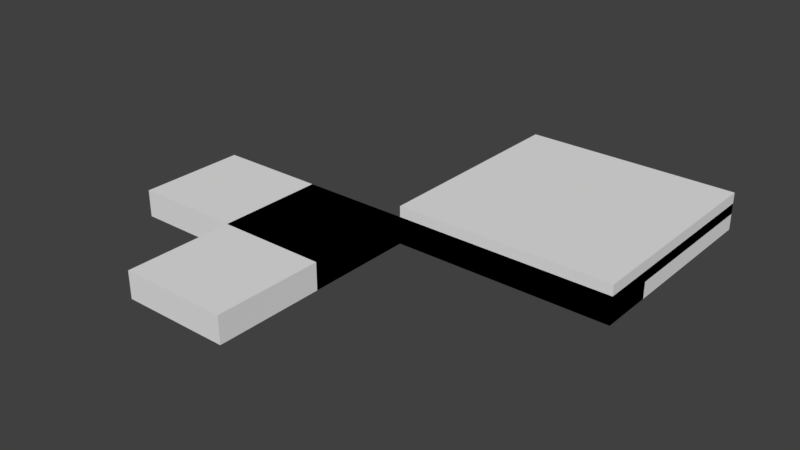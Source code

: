 # Source: zom_dah_floor_parquet_hole.blend  (saved by Blender 2.79.0; exported with 4.5.12 LTS)
import bpy
from mathutils import Matrix  # noqa: F401  (used for matrix-valued properties, if any)

bpy.ops.wm.read_factory_settings(use_empty=True)
scene = bpy.context.scene
scene.name = 'Scene'

# ---- collections
col_collection_1 = bpy.data.collections.new('Collection 1'); scene.collection.children.link(col_collection_1)

# ---- materials (node trees are filled in below, after node groups)
mat_mtl_rubble = bpy.data.materials.new('mtl_rubble')
mat_mtl_rubble.alpha_threshold = 0.0
mat_mtl_rubble.use_transparent_shadow = False
mat_mtl_rubble.roughness = 0.5
mat_mtl_floor_wood = bpy.data.materials.new('mtl_floor_wood')
mat_mtl_floor_wood.alpha_threshold = 0.0
mat_mtl_floor_wood.use_transparent_shadow = False
mat_mtl_floor_wood.roughness = 0.5

# ---- material node trees

# ---- world
world_world = bpy.data.worlds.new('World'); scene.world = world_world
world_world.color = (0.05088, 0.05088, 0.05088)
world_world.use_sun_shadow = False
world_world.sun_shadow_jitter_overblur = 0.0
world_world.cycles.sampling_method = 'MANUAL'

# ---- meshes
me_c_box_006 = bpy.data.meshes.new('c_box_006')
me_c_box_006.from_pydata([(0.0, 0.0, 1.49e-08), (0.0, 0.0, 0.2), (0.0, 4.0, 1.49e-08), (0.0, 4.0, 0.2), (4.0, 0.0, 1.49e-08), (4.0, 0.0, 0.2), (4.0, 4.0, 1.49e-08), (4.0, 4.0, 0.2)], [], [(0, 1, 3, 2), (2, 3, 7, 6), (6, 7, 5, 4), (4, 5, 1, 0), (2, 6, 4, 0), (7, 3, 1, 5)])
me_c_box_006.use_remesh_preserve_volume = False
me_c_box_006.use_remesh_preserve_attributes = False
me_c_box_006.use_mirror_vertex_groups = False
me_c_box_006.update()
me_c_box_005 = bpy.data.meshes.new('c_box_005')
me_c_box_005.from_pydata([(-2.0, -4.0, -0.5), (-2.0, -4.0, 0.0), (-2.0, -1.192e-07, -0.5), (-2.0, -1.192e-07, 0.0), (0.0, -4.0, -0.5), (0.0, -4.0, 0.0), (0.0, -1.192e-07, -0.5), (0.0, -1.192e-07, 0.0)], [], [(0, 1, 3, 2), (2, 3, 7, 6), (6, 7, 5, 4), (4, 5, 1, 0), (2, 6, 4, 0), (7, 3, 1, 5)])
me_c_box_005.use_remesh_preserve_volume = False
me_c_box_005.use_remesh_preserve_attributes = False
me_c_box_005.use_mirror_vertex_groups = False
me_c_box_005.update()
me_c_box_004 = bpy.data.meshes.new('c_box_004')
me_c_box_004.from_pydata([(-4.0, -2.0, -0.5), (-4.0, -2.0, 0.0), (-4.0, -1.192e-07, -0.5), (-4.0, -1.192e-07, 0.0), (0.0, -2.0, -0.5), (0.0, -2.0, 0.0), (0.0, -1.192e-07, -0.5), (0.0, -1.192e-07, 0.0)], [], [(0, 1, 3, 2), (2, 3, 7, 6), (6, 7, 5, 4), (4, 5, 1, 0), (2, 6, 4, 0), (7, 3, 1, 5)])
me_c_box_004.use_remesh_preserve_volume = False
me_c_box_004.use_remesh_preserve_attributes = False
me_c_box_004.use_mirror_vertex_groups = False
me_c_box_004.update()
me_c_box_003 = bpy.data.meshes.new('c_box_003')
me_c_box_003.from_pydata([(0.0, 0.0, -0.5), (0.0, 0.0, 0.0), (0.0, 1.0, -0.5), (0.0, 1.0, 0.0), (4.0, 0.0, -0.5), (4.0, 0.0, 0.0), (4.0, 1.0, -0.5), (4.0, 1.0, 0.0)], [], [(0, 1, 3, 2), (2, 3, 7, 6), (6, 7, 5, 4), (4, 5, 1, 0), (2, 6, 4, 0), (7, 3, 1, 5)])
me_c_box_003.use_remesh_preserve_volume = False
me_c_box_003.use_remesh_preserve_attributes = False
me_c_box_003.use_mirror_vertex_groups = False
me_c_box_003.update()
me_c_box_002 = bpy.data.meshes.new('c_box_002')
me_c_box_002.from_pydata([(0.0, 0.0, -0.5), (0.0, 0.0, 0.0), (0.0, 4.0, -0.5), (0.0, 4.0, 0.0), (1.0, 0.0, -0.5), (1.0, 0.0, 0.0), (1.0, 4.0, -0.5), (1.0, 4.0, 0.0)], [], [(0, 1, 3, 2), (2, 3, 7, 6), (6, 7, 5, 4), (4, 5, 1, 0), (2, 6, 4, 0), (7, 3, 1, 5)])
me_c_box_002.use_remesh_preserve_volume = False
me_c_box_002.use_remesh_preserve_attributes = False
me_c_box_002.use_mirror_vertex_groups = False
me_c_box_002.update()
me_c_box_001 = bpy.data.meshes.new('c_box_001')
me_c_box_001.from_pydata([(0.0, 0.0, -0.2), (0.0, 0.0, 0.0), (0.0, 4.0, -0.2), (0.0, 4.0, 0.0), (4.0, 0.0, -0.2), (4.0, 0.0, 0.0), (4.0, 4.0, -0.2), (4.0, 4.0, 0.0)], [], [(0, 1, 3, 2), (2, 3, 7, 6), (6, 7, 5, 4), (4, 5, 1, 0), (2, 6, 4, 0), (7, 3, 1, 5)])
me_c_box_001.use_remesh_preserve_volume = False
me_c_box_001.use_remesh_preserve_attributes = False
me_c_box_001.use_mirror_vertex_groups = False
me_c_box_001.update()
me_co_culling = bpy.data.meshes.new('co_culling')
me_co_culling.from_pydata([(0.0, 0.0, -0.5), (0.0, 0.0, 0.0), (0.0, 4.0, -0.5), (0.0, 4.0, 0.0), (4.0, 0.0, -0.5), (4.0, 0.0, 0.0), (4.0, 4.0, -0.5), (4.0, 4.0, 0.0)], [], [(0, 2, 3, 1), (2, 6, 7, 3), (6, 4, 5, 7), (4, 0, 1, 5), (2, 0, 4, 6), (7, 5, 1, 3)])
me_co_culling.use_remesh_preserve_volume = False
me_co_culling.use_remesh_preserve_attributes = False
me_co_culling.use_mirror_vertex_groups = False
me_co_culling.update()
me_g_hole = bpy.data.meshes.new('g_hole')
me_g_hole.from_pydata([(1.495, 2.13, -0.07533), (1.482, 2.123, -0.009463), (1.899, 2.069, -0.07364), (1.879, 2.139, -0.009463), (2.218, 1.862, -0.08451), (2.17, 1.902, -0.009463), (2.23, 1.524, -0.08103), (2.276, 1.474, -0.009463), (2.117, 1.183, -0.09035), (2.17, 1.15, -0.009463), (1.827, 0.8903, -0.05982), (1.879, 0.912, -0.009463), (1.471, 0.9192, -0.09879), (1.492, 0.8848, -0.009463), (1.076, 0.9179, -0.07792), (1.085, 0.912, -0.009463), (0.8101, 1.136, -0.06031), (0.7944, 1.15, -0.009463), (0.7902, 1.486, -0.08079), (0.7912, 1.474, -0.009463), (0.8176, 1.724, -0.08234), (0.7944, 1.799, -0.009463), (1.092, 2.034, -0.08193), (1.085, 2.036, -0.009463), (1.495, 1.89, -0.2635), (1.751, 1.894, -0.2629), (1.916, 1.769, -0.2675), (1.996, 1.459, -0.2761), (1.929, 1.25, -0.2716), (1.767, 1.123, -0.2605), (1.49, 1.142, -0.2591), (1.222, 1.109, -0.2611), (1.085, 1.299, -0.2605), (1.023, 1.495, -0.2778), (1.061, 1.692, -0.2568), (1.263, 1.832, -0.2699), (1.204, 1.882, -0.1791), (0.9115, 1.735, -0.1798), (0.9152, 1.478, -0.1816), (0.8691, 1.199, -0.1699), (1.142, 1.022, -0.176), (1.49, 0.9723, -0.1862), (1.789, 1.024, -0.1828), (1.993, 1.186, -0.1856), (2.139, 1.487, -0.201), (2.066, 1.856, -0.1745), (1.784, 2.004, -0.1904), (1.479, 2.022, -0.1786), (1.514, 1.661, -0.441), (1.633, 1.628, -0.4403), (1.708, 1.591, -0.4447), (1.699, 1.519, -0.4433), (1.671, 1.433, -0.447), (1.6, 1.347, -0.4348), (1.484, 1.354, -0.4504), (1.367, 1.361, -0.442), (1.319, 1.399, -0.435), (1.312, 1.497, -0.4432), (1.322, 1.54, -0.4438), (1.38, 1.628, -0.4436), (1.296, 1.795, -0.3419), (1.514, 1.787, -0.3409), (1.16, 1.633, -0.3472), (1.103, 1.522, -0.3452), (1.101, 1.336, -0.3506), (1.258, 1.168, -0.3329), (1.485, 1.176, -0.3555), (1.711, 1.188, -0.3434), (1.882, 1.302, -0.3332), (1.93, 1.496, -0.3451), (1.887, 1.664, -0.346), (1.72, 1.844, -0.3457), (1.502, 1.499, -0.4838), (2.079, 1.838, -0.01981), (2.079, 1.636, -0.01981), (2.114, 1.366, -0.01981), (2.114, 1.164, -0.01981), (1.75, 0.9824, -0.01981), (1.509, 0.8982, -0.01981), (1.292, 0.9929, -0.01981), (1.09, 0.9929, -0.01981), (0.9118, 1.266, -0.01981), (0.8697, 1.415, -0.01981), (0.8697, 1.618, -0.01981), (0.9784, 1.814, -0.01981), (2.016, 1.97, -0.01981), (1.953, 0.9824, -0.01981), (0.9258, 1.077, -0.01981), (1.045, 1.974, -0.01981), (1.831, 2.044, -0.01981), (1.674, 2.104, -0.01981), (1.471, 2.104, -0.01981), (1.22, 2.006, -0.01981), (2.092, 1.846, -0.05019), (2.092, 1.639, -0.05019), (2.128, 1.363, -0.05019), (2.128, 1.156, -0.05019), (1.756, 0.9708, -0.05019), (1.509, 0.8848, -0.05019), (1.288, 0.9816, -0.05019), (1.081, 0.9816, -0.05019), (0.8989, 1.26, -0.05019), (0.8559, 1.414, -0.05019), (0.8559, 1.621, -0.05019), (0.967, 1.82, -0.05019), (2.027, 1.981, -0.05019), (1.963, 0.9708, -0.05019), (0.9132, 1.068, -0.05019), (1.035, 1.984, -0.05019), (1.838, 2.056, -0.05019), (1.678, 2.117, -0.05019), (1.471, 2.117, -0.05019), (1.213, 2.017, -0.05019)], [], [(0, 2, 3, 1), (2, 4, 5, 3), (4, 6, 7, 5), (6, 8, 9, 7), (8, 10, 11, 9), (10, 12, 13, 11), (12, 14, 15, 13), (14, 16, 17, 15), (16, 18, 19, 17), (18, 20, 21, 19), (12, 10, 42, 41), (20, 22, 23, 21), (22, 0, 1, 23), (14, 12, 41, 40), (18, 16, 39, 38), (16, 14, 40, 39), (10, 8, 43, 42), (8, 6, 44, 43), (0, 22, 36, 47), (2, 0, 47, 46), (6, 4, 45, 44), (22, 20, 37, 36), (4, 2, 46, 45), (20, 18, 38, 37), (38, 39, 32, 33), (45, 46, 25, 26), (47, 36, 35, 24), (42, 43, 28, 29), (39, 40, 31, 32), (46, 47, 24, 25), (36, 37, 34, 35), (43, 44, 27, 28), (40, 41, 30, 31), (37, 38, 33, 34), (44, 45, 26, 27), (41, 42, 29, 30), (30, 29, 67, 66), (33, 32, 64, 63), (26, 25, 71, 70), (24, 35, 60, 61), (29, 28, 68, 67), (32, 31, 65, 64), (25, 24, 61, 71), (35, 34, 62, 60), (28, 27, 69, 68), (31, 30, 66, 65), (34, 33, 63, 62), (27, 26, 70, 69), (57, 56, 72), (59, 48, 61, 60), (58, 59, 60, 62), (57, 58, 62, 63), (56, 57, 63, 64), (55, 56, 64, 65), (54, 55, 65, 66), (53, 54, 66, 67), (52, 53, 67, 68), (51, 52, 68, 69), (50, 51, 69, 70), (49, 50, 70, 71), (48, 49, 71, 61), (50, 49, 72), (48, 59, 72), (53, 52, 72), (56, 55, 72), (49, 48, 72), (59, 58, 72), (52, 51, 72), (55, 54, 72), (58, 57, 72), (51, 50, 72), (54, 53, 72), (90, 91, 111, 110), (81, 87, 107, 101), (82, 81, 101, 102), (74, 73, 93, 94), (79, 78, 98, 99), (84, 83, 103, 104), (76, 75, 95, 96), (89, 90, 110, 109), (92, 88, 108, 112), (78, 77, 97, 98), (85, 89, 109, 105), (91, 92, 112, 111), (80, 79, 99, 100), (75, 74, 94, 95), (83, 82, 102, 103), (86, 76, 96, 106), (88, 84, 104, 108), (77, 86, 106, 97), (73, 85, 105, 93), (87, 80, 100, 107)])
_uv = me_g_hole.uv_layers.new(name='UVMap')
_uv.uv.foreach_set('vector', [1.154, 1.638, 1.599, 1.434, 1.634, 1.552, 1.151, 1.725, 1.599, 1.434, 1.775, 1.073, 1.847, 1.146, 1.634, 1.552, 1.775, 1.073, 1.778, 0.7417, 1.864, 0.6644, 1.847, 1.146, 1.778, 0.7417, 1.563, 0.3855, 1.644, 0.2953, 1.864, 0.6644, 1.563, 0.3855, 1.165, 0.1816, 1.229, 0.1332, 1.644, 0.2953, 1.165, 0.1816, 0.8064, 0.2511, 0.8106, 0.1339, 1.229, 0.1332, 0.8064, 0.2511, 0.3902, 0.387, 0.3475, 0.3138, 0.8106, 0.1339, 0.3902, 0.387, 0.159, 0.6652, 0.09364, 0.6653, 0.3475, 0.3138, 0.159, 0.6652, 0.1871, 1.067, 0.09364, 1.07, 0.09364, 0.6653, 0.1871, 1.067, 0.2826, 1.341, 0.2301, 1.468, 0.09364, 1.07, 0.8064, 0.2511, 1.165, 0.1816, 1.146, 0.3558, 0.8475, 0.3575, 0.2826, 1.341, 0.6708, 1.626, 0.6402, 1.71, 0.2301, 1.468, 0.6708, 1.626, 1.154, 1.638, 1.151, 1.725, 0.6402, 1.71, 0.3902, 0.387, 0.8064, 0.2511, 0.8475, 0.3575, 0.5124, 0.5011, 0.1871, 1.067, 0.159, 0.6652, 0.2921, 0.7379, 0.3721, 1.022, 0.159, 0.6652, 0.3902, 0.387, 0.5124, 0.5011, 0.2921, 0.7379, 1.165, 0.1816, 1.563, 0.3855, 1.394, 0.4635, 1.146, 0.3558, 1.563, 0.3855, 1.778, 0.7417, 1.606, 0.7399, 1.394, 0.4635, 1.154, 1.638, 0.6708, 1.626, 0.7718, 1.408, 1.1, 1.47, 1.599, 1.434, 1.154, 1.638, 1.1, 1.47, 1.404, 1.35, 1.778, 0.7417, 1.775, 1.073, 1.623, 1.1, 1.606, 0.7399, 0.6708, 1.626, 0.2826, 1.341, 0.4398, 1.295, 0.7718, 1.408, 1.775, 1.073, 1.599, 1.434, 1.404, 1.35, 1.623, 1.1, 0.2826, 1.341, 0.1871, 1.067, 0.3721, 1.022, 0.4398, 1.295, 0.3721, 1.022, 0.2921, 0.7379, 0.5297, 0.8002, 0.5266, 1.007, 1.623, 1.1, 1.404, 1.35, 1.322, 1.23, 1.443, 1.059, 1.1, 1.47, 0.7718, 1.408, 0.834, 1.298, 1.076, 1.307, 1.146, 0.3558, 1.394, 0.4635, 1.323, 0.571, 1.142, 0.481, 0.2921, 0.7379, 0.5124, 0.5011, 0.6327, 0.5899, 0.5297, 0.8002, 1.404, 1.35, 1.1, 1.47, 1.076, 1.307, 1.322, 1.23, 0.7718, 1.408, 0.4398, 1.295, 0.5974, 1.204, 0.834, 1.298, 1.394, 0.4635, 1.606, 0.7399, 1.441, 0.7531, 1.323, 0.571, 0.5124, 0.5011, 0.8475, 0.3575, 0.8867, 0.5335, 0.6327, 0.5899, 0.4398, 1.295, 0.3721, 1.022, 0.5266, 1.007, 0.5974, 1.204, 1.606, 0.7399, 1.623, 1.1, 1.443, 1.059, 1.441, 0.7531, 0.8475, 0.3575, 1.146, 0.3558, 1.142, 0.481, 0.8867, 0.5335, 0.8867, 0.5335, 1.142, 0.481, 1.1, 0.5859, 0.9028, 0.6262, 0.5266, 1.007, 0.5297, 0.8002, 0.6101, 0.8474, 0.6343, 1.012, 1.443, 1.059, 1.322, 1.23, 1.255, 1.159, 1.359, 0.9639, 1.076, 1.307, 0.834, 1.298, 0.8678, 1.219, 1.063, 1.177, 1.142, 0.481, 1.323, 0.571, 1.278, 0.6459, 1.1, 0.5859, 0.5297, 0.8002, 0.6327, 0.5899, 0.6991, 0.6611, 0.6101, 0.8474, 1.322, 1.23, 1.076, 1.307, 1.063, 1.177, 1.255, 1.159, 0.834, 1.298, 0.5974, 1.204, 0.7066, 1.105, 0.8678, 1.219, 1.323, 0.571, 1.441, 0.7531, 1.358, 0.8088, 1.278, 0.6459, 0.6327, 0.5899, 0.8867, 0.5335, 0.9028, 0.6262, 0.6991, 0.6611, 0.5974, 1.204, 0.5266, 1.007, 0.6343, 1.012, 0.7066, 1.105, 1.441, 0.7531, 1.443, 1.059, 1.359, 0.9639, 1.358, 0.8088, 0.8285, 0.9444, 0.8134, 0.8604, 0.9865, 0.9077, 0.9119, 1.04, 1.028, 1.039, 1.063, 1.177, 0.8678, 1.219, 0.8464, 0.978, 0.9119, 1.04, 0.8678, 1.219, 0.7066, 1.105, 0.8285, 0.9444, 0.8464, 0.978, 0.7066, 1.105, 0.6343, 1.012, 0.8134, 0.8604, 0.8285, 0.9444, 0.6343, 1.012, 0.6101, 0.8474, 0.8485, 0.8198, 0.8134, 0.8604, 0.6101, 0.8474, 0.6991, 0.6611, 0.9429, 0.7926, 0.8485, 0.8198, 0.6991, 0.6611, 0.9028, 0.6262, 1.036, 0.7606, 0.9429, 0.7926, 0.9028, 0.6262, 1.1, 0.5859, 1.112, 0.8182, 1.036, 0.7606, 1.1, 0.5859, 1.278, 0.6459, 1.154, 0.8838, 1.112, 0.8182, 1.278, 0.6459, 1.358, 0.8088, 1.174, 0.9417, 1.154, 0.8838, 1.358, 0.8088, 1.359, 0.9639, 1.121, 0.99, 1.174, 0.9417, 1.359, 0.9639, 1.255, 1.159, 1.028, 1.039, 1.121, 0.99, 1.255, 1.159, 1.063, 1.177, 1.174, 0.9417, 1.121, 0.99, 0.9865, 0.9077, 1.028, 1.039, 0.9119, 1.04, 0.9865, 0.9077, 1.036, 0.7606, 1.112, 0.8182, 0.9865, 0.9077, 0.8134, 0.8604, 0.8485, 0.8198, 0.9865, 0.9077, 1.121, 0.99, 1.028, 1.039, 0.9865, 0.9077, 0.9119, 1.04, 0.8464, 0.978, 0.9865, 0.9077, 1.112, 0.8182, 1.154, 0.8838, 0.9865, 0.9077, 0.8485, 0.8198, 0.9429, 0.7926, 0.9865, 0.9077, 0.8464, 0.978, 0.8285, 0.9444, 0.9865, 0.9077, 1.154, 0.8838, 1.174, 0.9417, 0.9865, 0.9077, 0.9429, 0.7926, 1.036, 0.7606, 0.9865, 0.9077, 0.7483, 1.76, 0.5561, 1.826, 0.5412, 1.793, 0.7444, 1.725, 0.2875, 2.842, 0.3776, 3.002, 0.3591, 3.031, 0.2595, 2.864, 0.1945, 2.716, 0.2875, 2.842, 0.2595, 2.864, 0.1633, 2.732, 1.291, 2.073, 1.219, 1.879, 1.246, 1.855, 1.323, 2.057, 0.7453, 2.958, 0.9778, 2.96, 0.9881, 2.993, 0.7482, 2.993, 0.1561, 2.287, 0.1286, 2.523, 0.09364, 2.528, 0.1192, 2.281, 1.482, 2.516, 1.42, 2.329, 1.454, 2.32, 1.516, 2.519, 0.9172, 1.76, 0.7483, 1.76, 0.7444, 1.725, 0.9221, 1.725, 0.3261, 2.003, 0.1803, 2.115, 0.1491, 2.097, 0.3005, 1.975, 0.9778, 2.96, 1.2, 2.82, 1.222, 2.85, 0.9881, 2.993, 1.112, 1.782, 0.9172, 1.76, 0.9221, 1.725, 1.128, 1.751, 0.5561, 1.826, 0.3261, 2.003, 0.3005, 1.975, 0.5412, 1.793, 0.5461, 3.019, 0.7453, 2.958, 0.7482, 2.993, 0.5432, 3.054, 1.42, 2.329, 1.291, 2.073, 1.323, 2.057, 1.454, 2.32, 0.1286, 2.523, 0.1945, 2.716, 0.1633, 2.732, 0.09364, 2.528, 1.391, 2.723, 1.482, 2.516, 1.516, 2.519, 1.42, 2.744, 0.1803, 2.115, 0.1561, 2.287, 0.1192, 2.281, 0.1491, 2.097, 1.2, 2.82, 1.391, 2.723, 1.42, 2.744, 1.222, 2.85, 1.219, 1.879, 1.112, 1.782, 1.128, 1.751, 1.246, 1.855, 0.3776, 3.002, 0.5461, 3.019, 0.5432, 3.054, 0.3591, 3.031])
me_g_hole.materials.append(mat_mtl_rubble)
me_g_hole.use_remesh_preserve_volume = False
me_g_hole.use_remesh_preserve_attributes = False
me_g_hole.use_mirror_vertex_groups = False
me_g_hole.update()
me_g_floor = bpy.data.meshes.new('g_floor')
me_g_floor.from_pydata([(0.0, 0.0, 0.0), (4.0, 0.0, 0.0), (0.0, 4.0, 0.0), (4.0, 4.0, 0.0)], [], [(0, 1, 3, 2)])
_uv = me_g_floor.uv_layers.new(name='UVMap')
_uv.uv.foreach_set('vector', [0.5, 0.5, 2.5, 0.5, 2.5, 2.5, 0.5, 2.5])
me_g_floor.materials.append(mat_mtl_floor_wood)
me_g_floor.use_remesh_preserve_volume = False
me_g_floor.use_remesh_preserve_attributes = False
me_g_floor.use_mirror_vertex_groups = False
me_g_floor.update()
me_g_floor_hole = bpy.data.meshes.new('g_floor_hole')
me_g_floor_hole.from_pydata([(0.8775, 1.617, 7.831e-16), (0.8775, 1.417, 7.831e-16), (1.051, 1.968, 2.61e-15), (0.9329, 1.082, -1.697e-15), (1.947, 0.9888, 1.827e-15), (2.009, 1.965, 2.741e-15), (0.9848, 1.81, 1.044e-15), (0.919, 1.268, -1.175e-15), (1.095, 0.9992, 1.436e-15), (1.295, 0.9992, 1.436e-15), (1.509, 0.9057, 4.96e-15), (1.747, 0.9888, 1.827e-15), (2.106, 1.168, 2.61e-15), (2.106, 1.368, 2.61e-15), (2.071, 1.634, 1.305e-16), (2.071, 1.834, 1.305e-16), (1.826, 2.037, 0.0), (1.671, 2.096, -2.219e-15), (1.471, 2.096, -2.219e-15), (1.223, 1.999, 1.436e-15), (2.071, 1.834, -0.02), (2.071, 1.634, -0.02), (2.106, 1.368, -0.02), (2.106, 1.168, -0.02), (1.747, 0.9888, -0.02), (1.509, 0.9057, -0.02), (1.295, 0.9992, -0.02), (1.095, 0.9992, -0.02), (0.919, 1.268, -0.02), (0.8775, 1.417, -0.02), (0.8775, 1.617, -0.02), (0.9848, 1.81, -0.02), (2.009, 1.965, -0.02), (1.947, 0.9888, -0.02), (0.9329, 1.082, -0.02), (1.051, 1.968, -0.02), (1.826, 2.037, -0.02), (1.671, 2.096, -0.02), (1.471, 2.096, -0.02), (1.223, 1.999, -0.02), (0.0, 0.0, 0.0), (4.0, 0.0, 0.0), (0.0, 4.0, 0.0), (4.0, 4.0, 0.0), (0.8775, 1.572, 0.0), (0.8775, 1.428, 0.0), (0.8775, 1.428, -0.02), (0.8775, 1.572, -0.02), (0.9776, 1.572, 0.0), (0.9776, 1.428, 0.0), (0.9776, 1.572, -0.02), (0.9776, 1.428, -0.02), (1.747, 0.9888, 1.827e-15), (1.747, 0.9888, 1.827e-15), (1.947, 0.9888, 1.827e-15), (1.947, 0.9888, 1.827e-15), (0.919, 1.268, -1.175e-15), (0.919, 1.268, -1.175e-15), (0.9329, 1.082, -1.697e-15), (0.9329, 1.082, -1.697e-15), (0.9329, 1.082, -1.697e-15), (0.8775, 1.617, 7.831e-16), (0.8775, 1.617, 7.831e-16), (0.8775, 1.417, 7.831e-16), (0.8775, 1.417, 7.831e-16), (2.071, 1.834, 1.305e-16), (2.071, 1.834, 1.305e-16), (2.009, 1.965, 2.741e-15), (2.009, 1.965, 2.741e-15), (1.223, 1.999, 1.436e-15), (1.223, 1.999, 1.436e-15), (1.051, 1.968, 2.61e-15), (1.051, 1.968, 2.61e-15), (1.051, 1.968, 2.61e-15), (0.9848, 1.81, 1.044e-15), (0.9848, 1.81, 1.044e-15), (1.095, 0.9992, 1.436e-15), (1.095, 0.9992, 1.436e-15), (1.295, 0.9992, 1.436e-15), (1.295, 0.9992, 1.436e-15), (1.509, 0.9057, 4.96e-15), (1.509, 0.9057, 4.96e-15), (2.106, 1.168, 2.61e-15), (2.106, 1.168, 2.61e-15), (2.106, 1.368, 2.61e-15), (2.106, 1.368, 2.61e-15), (2.071, 1.634, 1.305e-16), (2.071, 1.634, 1.305e-16), (1.826, 2.037, 0.0), (1.826, 2.037, 0.0), (1.671, 2.096, -2.219e-15), (1.671, 2.096, -2.219e-15), (1.471, 2.096, -2.219e-15), (1.471, 2.096, -2.219e-15), (1.509, 0.9057, -0.02), (0.919, 1.268, -0.02), (2.071, 1.634, -0.02), (0.9848, 1.81, -0.02), (1.671, 2.096, -0.02), (1.295, 0.9992, -0.02), (2.009, 1.965, -0.02), (0.9329, 1.082, -0.02), (1.947, 0.9888, -0.02), (1.747, 0.9888, -0.02), (1.223, 1.999, -0.02), (2.106, 1.368, -0.02), (2.106, 1.168, -0.02), (1.471, 2.096, -0.02), (1.051, 1.968, -0.02), (2.071, 1.834, -0.02), (1.826, 2.037, -0.02), (1.095, 0.9992, -0.02), (0.9776, 1.572, 0.0), (0.9776, 1.572, 0.0), (0.9776, 1.428, 0.0), (0.9776, 1.428, 0.0), (0.9776, 1.572, -0.02), (0.9776, 1.428, -0.02), (0.8775, 1.428, 0.0), (0.8775, 1.572, 0.0), (0.8775, 1.617, -0.02), (0.8775, 1.417, -0.02), (0.0, 0.0, 0.0), (0.0, 4.0, 0.0), (2.074, 1.713, -0.0001653), (2.074, 1.857, -0.0001653), (2.073, 1.857, -0.02016), (2.073, 1.713, -0.02016), (1.974, 1.713, 0.002965), (1.974, 1.857, 0.002965), (1.973, 1.713, -0.01703), (1.973, 1.857, -0.01703), (1.974, 1.713, 0.002965), (1.974, 1.713, 0.002965), (1.974, 1.857, 0.002965), (1.974, 1.857, 0.002965), (1.973, 1.713, -0.01703), (1.973, 1.857, -0.01703), (2.074, 1.857, -0.0001653), (2.074, 1.713, -0.0001653), (2.124, 1.286, -0.0001653), (2.124, 1.429, -0.0001653), (2.123, 1.429, -0.02016), (2.123, 1.286, -0.02016), (2.024, 1.286, 0.002965), (2.024, 1.429, 0.002965), (2.023, 1.286, -0.01703), (2.023, 1.429, -0.01703), (2.024, 1.286, 0.002965), (2.024, 1.286, 0.002965), (2.024, 1.429, 0.002965), (2.024, 1.429, 0.002965), (2.023, 1.286, -0.01703), (2.023, 1.429, -0.01703), (2.124, 1.429, -0.0001653), (2.124, 1.286, -0.0001653), (0.7689, 1.084, -2.98e-08), (0.7689, 1.084, 0.013), (0.8291, 1.211, -2.98e-08), (0.8291, 1.211, 0.013), (1.221, 0.8703, -2.98e-08), (1.221, 0.8703, 0.013), (1.281, 0.9978, -2.98e-08), (1.281, 0.9978, 0.013), (1.771, 2.035, 0.013), (1.771, 2.035, -2.98e-08), (1.827, 1.906, 0.013), (1.827, 1.906, -2.98e-08), (2.286, 2.103, -2.98e-08), (2.286, 2.103, 0.013), (2.23, 2.232, -2.98e-08), (2.23, 2.232, 0.013), (1.674, 1.407, -0.4646), (1.681, 1.408, -0.4755), (1.752, 1.293, -0.4341), (1.759, 1.295, -0.445), (2.08, 1.584, -0.1929), (2.073, 1.582, -0.182), (2.002, 1.697, -0.2234), (1.995, 1.695, -0.2125), (0.7689, 1.084, -2.98e-08), (0.7689, 1.084, 0.013), (0.7689, 1.084, 0.013), (0.8291, 1.211, 0.013), (0.8291, 1.211, 0.013), (0.8291, 1.211, -2.98e-08), (1.281, 0.9978, 0.013), (1.281, 0.9978, 0.013), (1.281, 0.9978, -2.98e-08), (1.221, 0.8703, 0.013), (1.221, 0.8703, 0.013), (1.221, 0.8703, -2.98e-08), (1.771, 2.035, 0.013), (1.771, 2.035, 0.013), (1.771, 2.035, -2.98e-08), (1.827, 1.906, -2.98e-08), (1.827, 1.906, 0.013), (1.827, 1.906, 0.013), (2.23, 2.232, 0.013), (2.23, 2.232, 0.013), (2.23, 2.232, -2.98e-08), (2.286, 2.103, 0.013), (2.286, 2.103, 0.013), (2.286, 2.103, -2.98e-08)], [], [(59, 76, 111, 101), (56, 58, 34, 95), (85, 86, 96, 105), (93, 70, 104, 107), (69, 71, 108, 39), (52, 54, 33, 103), (87, 66, 109, 21), (64, 57, 28, 121), (83, 84, 22, 23), (75, 62, 120, 97), (55, 82, 106, 102), (72, 74, 31, 35), (81, 53, 24, 94), (91, 92, 38, 98), (79, 80, 25, 99), (89, 90, 37, 110), (77, 78, 26, 27), (65, 67, 100, 20), (68, 88, 36, 32), (60, 7, 63, 61, 6, 73, 123, 122), (4, 11, 10, 9, 8, 3, 40, 41), (5, 15, 14, 13, 12, 4, 41, 43), (2, 19, 18, 17, 16, 5, 43, 42), (119, 118, 114, 112), (113, 115, 117, 116), (45, 46, 51, 49), (47, 44, 48, 50), (30, 0, 1, 29), (139, 138, 134, 132), (133, 135, 137, 136), (125, 126, 131, 129), (127, 124, 128, 130), (155, 154, 150, 148), (149, 151, 153, 152), (141, 142, 147, 145), (143, 140, 144, 146), (180, 181, 183, 185), (158, 184, 186, 188), (162, 187, 189, 191), (160, 190, 182, 156), (163, 159, 157, 161), (195, 196, 192, 194), (165, 193, 198, 200), (170, 199, 201, 203), (168, 202, 197, 167), (171, 164, 166, 169), (173, 172, 179, 178), (178, 179, 177, 176), (176, 177, 174, 175), (179, 172, 174, 177)])
_uv = me_g_floor_hole.uv_layers.new(name='UVMap')
_uv.uv.foreach_set('vector', [0.9664, 0.5, 1.047, 0.5, 1.047, 0.49, 0.9664, 0.49, 0.1342, 0.5, 0.04116, 0.5, 0.04116, 0.49, 0.1342, 0.49, 0.184, 0.5, 0.3169, 0.5, 0.3169, 0.49, 0.184, 0.49, 0.2357, 0.5, 0.1115, 0.5, 0.1115, 0.49, 0.2357, 0.49, 0.1115, 0.5, 0.02531, 0.5, 0.02531, 0.49, 0.1115, 0.49, 0.3734, 0.5, 0.4734, 0.5, 0.4734, 0.49, 0.3734, 0.49, 0.3169, 0.5, 0.4169, 0.5, 0.4169, 0.49, 0.3169, 0.49, 0.2083, 0.5, 0.1342, 0.5, 0.1342, 0.49, 0.2083, 0.49, 0.08403, 0.5, 0.184, 0.5, 0.184, 0.49, 0.08403, 0.49, 0.4048, 0.5, 0.3083, 0.5, 0.3083, 0.49, 0.4048, 0.49, 0.9944, 0.5, 1.084, 0.5, 1.084, 0.49, 0.9944, 0.49, 0.484, 0.5, 0.4048, 0.5, 0.4048, 0.49, 0.484, 0.49, 0.2543, 0.5, 0.3734, 0.5, 0.3734, 0.49, 0.2543, 0.49, 0.3357, 0.5, 0.2357, 0.5, 0.2357, 0.49, 0.3357, 0.49, 0.1474, 0.5, 0.2543, 0.5, 0.2543, 0.49, 0.1474, 0.49, 0.4132, 0.5, 0.3357, 0.5, 0.3357, 0.49, 0.4132, 0.49, 0.0474, 0.5, 0.1474, 0.5, 0.1474, 0.49, 0.0474, 0.49, 0.4169, 0.5, 0.4823, 0.5, 0.4823, 0.49, 0.4169, 0.49, 0.5045, 0.5, 0.4132, 0.5, 0.4132, 0.49, 0.5045, 0.49, 0.9664, 0.04116, 0.9595, 0.1342, 0.9387, 0.2083, 0.9387, 0.3083, 0.9924, 0.4048, 1.025, 0.484, 0.5, 1.5, 0.5, -0.5, 0.4734, 0.9944, 0.3734, 0.9944, 0.2543, 0.9529, 0.1474, 0.9996, 0.0474, 0.9996, -0.03355, 1.041, -0.5, 0.5, 1.5, 0.5, 0.5045, 0.4823, 0.5357, 0.4169, 0.5357, 0.3169, 0.553, 0.184, 0.553, 0.08403, 0.4734, -0.00558, 1.5, -0.5, 1.5, 1.5, 0.02531, 0.484, 0.1115, 0.4996, 0.2357, 0.5481, 0.3357, 0.5481, 0.4132, 0.5187, 0.5045, 0.4823, 1.5, 1.5, -0.5, 1.5, 0.9387, 0.2859, 0.9387, 0.2141, 0.9888, 0.2141, 0.9888, 0.2859, 0.2859, 0.5, 0.2141, 0.5, 0.2141, 0.49, 0.2859, 0.49, 0.9387, 0.5, 0.9387, 0.49, 0.9888, 0.49, 0.9888, 0.5, 0.9387, 0.49, 0.9387, 0.5, 0.9888, 0.5, 0.9888, 0.49, 0.3083, 0.49, 0.3083, 0.5, 0.2083, 0.5, 0.2083, 0.49, 0.5368, 0.3566, 0.5368, 0.4284, 0.4868, 0.4284, 0.4868, 0.3566, 0.2859, 0.5, 0.2141, 0.5, 0.2141, 0.49, 0.2859, 0.49, 0.9387, 0.5, 0.9387, 0.49, 0.9888, 0.49, 0.9888, 0.5, 0.9387, 0.49, 0.9387, 0.5, 0.9888, 0.5, 0.9888, 0.49, 0.5619, 0.1429, 0.5619, 0.2147, 0.5119, 0.2147, 0.5119, 0.1429, 0.2859, 0.5, 0.2141, 0.5, 0.2141, 0.49, 0.2859, 0.49, 0.9387, 0.5, 0.9387, 0.49, 0.9888, 0.49, 0.9888, 0.5, 0.9387, 0.49, 0.9387, 0.5, 0.9888, 0.5, 0.9888, 0.49, 0.8575, 0.5, 0.8575, 0.5065, 0.928, 0.5065, 0.928, 0.5, 0.665, 0.5, 0.665, 0.5065, 0.915, 0.5065, 0.915, 0.5, 0.928, 0.5, 0.928, 0.5065, 0.8575, 0.5065, 0.8575, 0.5, 0.915, 0.5, 0.915, 0.5065, 0.665, 0.5065, 0.665, 0.5, 0.915, 0.928, 0.665, 0.928, 0.665, 0.8575, 0.915, 0.8575, 0.8575, 0.5, 0.8575, 0.5065, 0.928, 0.5065, 0.928, 0.5, 0.665, 0.5, 0.665, 0.5065, 0.915, 0.5065, 0.915, 0.5, 0.928, 0.5, 0.928, 0.5065, 0.8575, 0.5065, 0.8575, 0.5, 0.915, 0.5, 0.915, 0.5065, 0.665, 0.5065, 0.665, 0.5, 0.915, 0.928, 0.665, 0.928, 0.665, 0.8575, 0.915, 0.8575, 0.5489, 0.4927, 0.5489, 0.4862, 0.8007, 0.4862, 0.8007, 0.4927, 0.673, 0.5747, 0.673, 0.5813, 0.602, 0.5813, 0.602, 0.5747, 0.8772, 0.9556, 0.8772, 0.9621, 0.6255, 0.9621, 0.6255, 0.9556, 0.4176, 0.5658, 0.1658, 0.5658, 0.1658, 0.4948, 0.4176, 0.4948])
me_g_floor_hole.materials.append(mat_mtl_floor_wood)
me_g_floor_hole.use_remesh_preserve_volume = False
me_g_floor_hole.use_remesh_preserve_attributes = False
me_g_floor_hole.use_mirror_vertex_groups = False
me_g_floor_hole.update()

# ---- objects
ob_c_box_006 = bpy.data.objects.new('c_box_006', me_c_box_006)
ob_c_box_005 = bpy.data.objects.new('c_box_005', me_c_box_005)
ob_c_box_004 = bpy.data.objects.new('c_box_004', me_c_box_004)
ob_c_box_003 = bpy.data.objects.new('c_box_003', me_c_box_003)
ob_c_box_002 = bpy.data.objects.new('c_box_002', me_c_box_002)
ob_c_box_001 = bpy.data.objects.new('c_box_001', me_c_box_001)
ob_co_culling = bpy.data.objects.new('co_culling', me_co_culling)
ob_g_hole = bpy.data.objects.new('g_hole', me_g_hole)
ob_g_floor = bpy.data.objects.new('g_floor', me_g_floor)
ob_g_floor_hole = bpy.data.objects.new('g_floor_hole', me_g_floor_hole)

# ---- transforms, parenting, visibility, modifiers, constraints
ob_c_box_006.location = (0.0, 0.0, 0.0)
ob_c_box_006.lineart.crease_threshold = 0.0
ob_c_box_005.location = (0.0, 0.0, 0.0)
ob_c_box_005.lineart.crease_threshold = 0.0
ob_c_box_004.location = (0.0, 0.0, 0.0)
ob_c_box_004.lineart.crease_threshold = 0.0
ob_c_box_003.location = (0.0, 0.0, 0.0)
ob_c_box_003.lineart.crease_threshold = 0.0
ob_c_box_002.location = (0.0, 0.0, 0.0)
ob_c_box_002.lineart.crease_threshold = 0.0
ob_c_box_001.location = (0.0, 0.0, 0.0)
ob_c_box_001.lineart.crease_threshold = 0.0
ob_co_culling.location = (0.0, 0.0, 0.0)
ob_co_culling.lineart.crease_threshold = 0.0
ob_g_hole.location = (0.0, 0.0, 0.0)
ob_g_hole.lineart.crease_threshold = 0.0
ob_g_floor.location = (0.0, 0.0, 0.0)
ob_g_floor.lineart.crease_threshold = 0.0
ob_g_floor_hole.location = (0.0, 0.0, 0.0)
ob_g_floor_hole.lineart.crease_threshold = 0.0

# ---- collection membership
col_collection_1.objects.link(ob_c_box_006)
col_collection_1.objects.link(ob_c_box_005)
col_collection_1.objects.link(ob_c_box_004)
col_collection_1.objects.link(ob_c_box_003)
col_collection_1.objects.link(ob_c_box_002)
col_collection_1.objects.link(ob_c_box_001)
col_collection_1.objects.link(ob_co_culling)
col_collection_1.objects.link(ob_g_hole)
col_collection_1.objects.link(ob_g_floor)
col_collection_1.objects.link(ob_g_floor_hole)

# ---- scene / render settings (as saved in the file)
scene.frame_start = 1; scene.frame_end = 250; scene.frame_set(1)
scene.render.engine = 'BLENDER_EEVEE_NEXT'
scene.render.resolution_percentage = 50
scene.render.dither_intensity = 0.0
scene.cycles.use_denoising = False
scene.cycles.samples = 128
scene.cycles.sampling_pattern = 'TABULATED_SOBOL'
scene.cycles.use_adaptive_sampling = False
scene.cycles.use_light_tree = False
scene.cycles.blur_glossy = 0.0
scene.cycles.sample_clamp_indirect = 0.0
scene.view_settings.view_transform = 'Standard'
bpy.context.view_layer.update()

# ---- added for rendering (the .blend has no active camera and no usable light): camera, sun
cam_auto = bpy.data.cameras.new('AutoCamera')
cam_auto.lens = 50.0
cam_auto.sensor_width = 36.0
cam_auto.clip_end = 1000.0
ob_auto_camera = bpy.data.objects.new('AutoCamera', cam_auto)
scene.collection.objects.link(ob_auto_camera)
ob_auto_camera.location = (10.4877, -12.5853, 8.24019)
ob_auto_camera.rotation_euler = (1.09748, -7.21219e-08, 0.694738)
scene.camera = ob_auto_camera
light_auto_sun = bpy.data.lights.new('AutoSun', 'SUN')
light_auto_sun.energy = 3.0
light_auto_sun.angle = 0.0523599
ob_auto_sun = bpy.data.objects.new('AutoSun', light_auto_sun)
scene.collection.objects.link(ob_auto_sun)
ob_auto_sun.rotation_euler = (0.872665, 0.174533, 0.523599)
bpy.context.view_layer.update()
